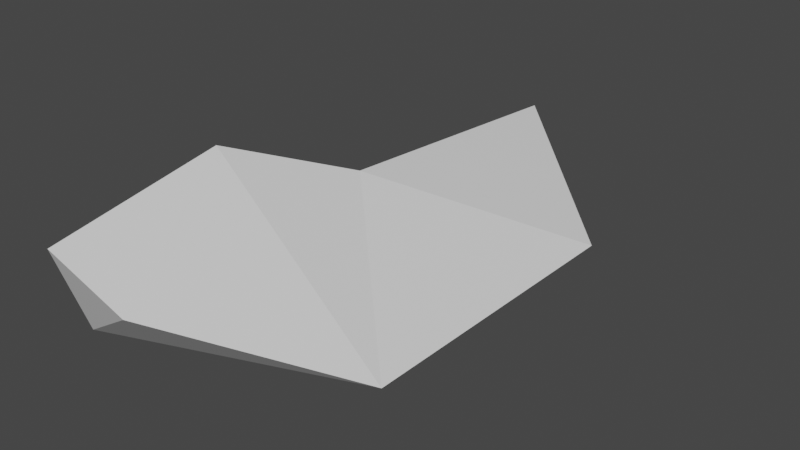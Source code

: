 # Source: ship3.blend  (saved by Blender 2.80.75; exported with 4.5.12 LTS)
import bpy
from mathutils import Matrix  # noqa: F401  (used for matrix-valued properties, if any)

bpy.ops.wm.read_factory_settings(use_empty=True)
scene = bpy.context.scene
scene.name = 'Scene'

# ---- materials (node trees are filled in below, after node groups)
mat_material = bpy.data.materials.new('Material')
mat_material.alpha_threshold = 0.0
mat_material.use_transparent_shadow = False
mat_material.line_color = (0.0, 0.0, 0.0, 1.0)

# ---- material node trees
mat_material.use_nodes = True; mat_material.node_tree.nodes.clear()
_N = mat_material.node_tree.nodes; _L = mat_material.node_tree.links
n0 = _N.new('ShaderNodeOutputMaterial'); n0.name = 'Material Output'; n0.location = (300, 300)
n1 = _N.new('ShaderNodeBsdfPrincipled'); n1.name = 'Principled BSDF'; n1.location = (10, 300)
n1.distribution = 'GGX'
n1.subsurface_method = 'BURLEY'
n1.inputs[2].default_value = 0.4
n1.inputs[3].default_value = 1.45
n1.inputs[27].default_value = (0.0, 0.0, 0.0, 1.0)
n1.inputs[28].default_value = 1.0
_L.new(n1.outputs[0], n0.inputs[0])
n0.is_active_output = True

# ---- world
world_world = bpy.data.worlds.new('World'); scene.world = world_world
world_world.use_nodes = True; world_world.node_tree.nodes.clear()
_N = world_world.node_tree.nodes; _L = world_world.node_tree.links
n0 = _N.new('ShaderNodeOutputWorld'); n0.name = 'World Output'; n0.location = (300, 300)
n1 = _N.new('ShaderNodeBackground'); n1.name = 'Background'; n1.location = (10, 300)
n1.inputs[0].default_value = (0.05088, 0.05088, 0.05088, 1.0)
_L.new(n1.outputs[0], n0.inputs[0])
n0.is_active_output = True
world_world.color = (0.05088, 0.05088, 0.05088)
world_world.use_sun_shadow = False
world_world.sun_shadow_jitter_overblur = 0.0

# ---- meshes
me_cube = bpy.data.meshes.new('Cube')
me_cube.from_pydata([(3.0, 0.0, 2.0), (2.0, 7.0, 1.0), (0.0, 0.0, 3.0), (0.0, 1.0, 0.0), (0.0, 6.0, 4.0), (9.0, 3.0, 1.0), (0.0, 10.0, 0.0), (3.0, 9.0, 3.0), (10.0, 11.0, 2.0), (4.0, 17.0, 3.0), (0.0, 8.0, 3.0)], [], [(1, 3, 5), (10, 6, 1), (3, 1, 6), (3, 0, 5), (4, 0, 2), (3, 2, 0), (4, 5, 0), (1, 7, 4), (7, 1, 9), (8, 9, 1), (1, 5, 8), (8, 7, 9), (1, 4, 10), (4, 7, 5), (7, 8, 5)])
_uv = me_cube.uv_layers.new(name='UVMap')
_uv.uv.foreach_set('vector', [0.25, 0.75, 0.0, 0.0, 0.1099, 0.3297, 0.0, 0.0, 0.0, 0.0, 0.25, 0.75, 0.0, 0.0, 0.25, 0.75, 0.0, 0.0, 0.0, 0.0, 0.0, 0.0, 0.1099, 0.3297, 0.375, 0.75, 0.0, 0.0, 0.0, 0.0, 0.0, 0.0, 0.0, 0.0, 0.0, 0.0, 0.375, 0.75, 0.1099, 0.3297, 0.0, 0.0, 0.25, 0.75, 0.0, 0.0, 0.0, 0.0, 0.375, 0.75, 0.25, 0.75, 0.1099, 0.3297, 0.1099, 0.3297, 0.1099, 0.3297, 0.25, 0.75, 0.25, 0.75, 0.1099, 0.3297, 0.1099, 0.3297, 0.1099, 0.3297, 0.375, 0.75, 0.1099, 0.3297, 0.25, 0.75, 0.0, 0.0, 0.0, 0.0, 0.0, 0.0, 0.0, 0.0, 0.1099, 0.3297, 0.0, 0.0, 0.1099, 0.3297, 0.1099, 0.3297])
me_cube.materials.append(mat_material)
me_cube.use_remesh_preserve_volume = False
me_cube.use_remesh_preserve_attributes = False
me_cube.use_mirror_vertex_groups = False
me_cube.update()

# ---- objects
ob_ship = bpy.data.objects.new('ship', me_cube)

# ---- transforms, parenting, visibility, modifiers, constraints
ob_ship.location = (0.0, 0.0, 0.0)
ob_ship.lock_rotations_4d = False
ob_ship.empty_display_type = 'ARROWS'
ob_ship.lineart.crease_threshold = 0.0

# ---- collection membership
scene.collection.objects.link(ob_ship)

# ---- scene / render settings (as saved in the file)
scene.frame_start = 1; scene.frame_end = 250; scene.frame_set(1)
scene.render.engine = 'BLENDER_EEVEE_NEXT'
scene.cycles.use_denoising = False
scene.cycles.samples = 128
scene.cycles.sampling_pattern = 'TABULATED_SOBOL'
scene.cycles.use_adaptive_sampling = False
scene.cycles.use_light_tree = False
scene.view_settings.view_transform = 'Filmic'
bpy.context.view_layer.update()

# ---- added for rendering (the .blend has no active camera and no usable light): camera, sun
cam_auto = bpy.data.cameras.new('AutoCamera')
cam_auto.lens = 50.0
cam_auto.sensor_width = 36.0
cam_auto.clip_end = 1000.0
ob_auto_camera = bpy.data.objects.new('AutoCamera', cam_auto)
scene.collection.objects.link(ob_auto_camera)
ob_auto_camera.location = (23.6198, -13.8437, 16.8958)
ob_auto_camera.rotation_euler = (1.09748, -7.21219e-08, 0.694738)
scene.camera = ob_auto_camera
light_auto_sun = bpy.data.lights.new('AutoSun', 'SUN')
light_auto_sun.energy = 3.0
light_auto_sun.angle = 0.0523599
ob_auto_sun = bpy.data.objects.new('AutoSun', light_auto_sun)
scene.collection.objects.link(ob_auto_sun)
ob_auto_sun.rotation_euler = (0.872665, 0.174533, 0.523599)
bpy.context.view_layer.update()
